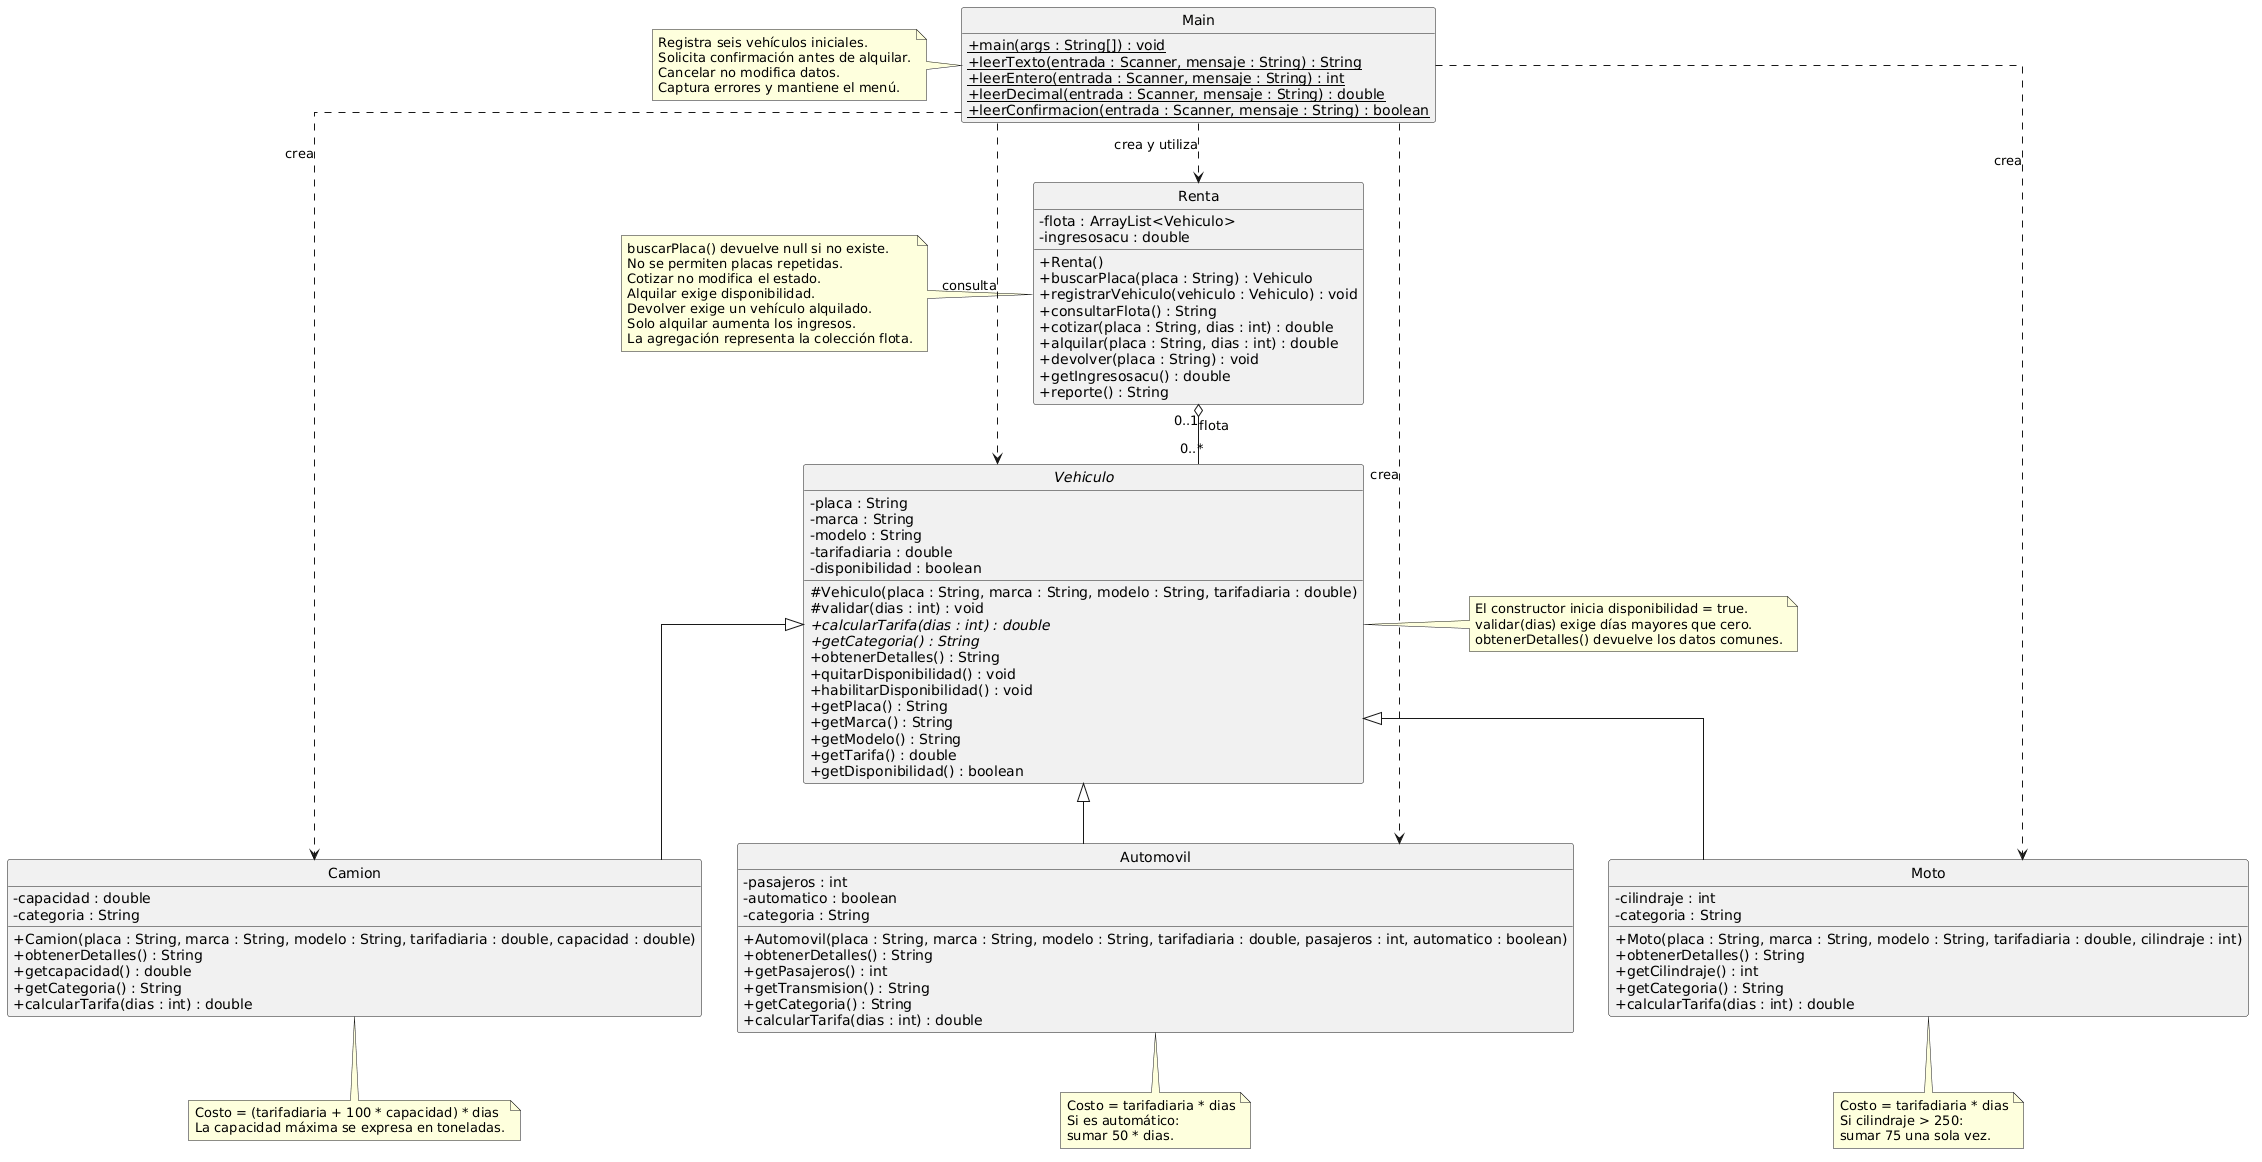

The diagram above was rendered by PlantUML. Its source (embedded in the PNG):
@startuml
top to bottom direction
skinparam classAttributeIconSize 0
skinparam shadowing false
skinparam linetype ortho
hide empty members
hide circles
abstract class Vehiculo {
    - placa : String
    - marca : String
    - modelo : String
    - tarifadiaria : double
    - disponibilidad : boolean
    # Vehiculo(placa : String, marca : String, modelo : String, tarifadiaria : double)
    # validar(dias : int) : void
    + {abstract} calcularTarifa(dias : int) : double
    + {abstract} getCategoria() : String
    + obtenerDetalles() : String
    + quitarDisponibilidad() : void
    + habilitarDisponibilidad() : void
    + getPlaca() : String
    + getMarca() : String
    + getModelo() : String
    + getTarifa() : double
    + getDisponibilidad() : boolean
}

class Automovil {
    - pasajeros : int
    - automatico : boolean
    - categoria : String
    + Automovil(placa : String, marca : String, modelo : String, tarifadiaria : double, pasajeros : int, automatico : boolean)
    + obtenerDetalles() : String
    + getPasajeros() : int
    + getTransmision() : String
    + getCategoria() : String
    + calcularTarifa(dias : int) : double
}

class Moto {
    - cilindraje : int
    - categoria : String
    + Moto(placa : String, marca : String, modelo : String, tarifadiaria : double, cilindraje : int)
    + obtenerDetalles() : String
    + getCilindraje() : int
    + getCategoria() : String
    + calcularTarifa(dias : int) : double
}

class Camion {
    - capacidad : double
    - categoria : String
    + Camion(placa : String, marca : String, modelo : String, tarifadiaria : double, capacidad : double)
    + obtenerDetalles() : String
    + getcapacidad() : double
    + getCategoria() : String
    + calcularTarifa(dias : int) : double
}

class Renta {
    - flota : ArrayList<Vehiculo>
    - ingresosacu : double
    + Renta()
    + buscarPlaca(placa : String) : Vehiculo
    + registrarVehiculo(vehiculo : Vehiculo) : void
    + consultarFlota() : String
    + cotizar(placa : String, dias : int) : double
    + alquilar(placa : String, dias : int) : double
    + devolver(placa : String) : void
    + getIngresosacu() : double
    + reporte() : String
}

class Main {
    + {static} main(args : String[]) : void
    + {static} leerTexto(entrada : Scanner, mensaje : String) : String
    + {static} leerEntero(entrada : Scanner, mensaje : String) : int
    + {static} leerDecimal(entrada : Scanner, mensaje : String) : double
    + {static} leerConfirmacion(entrada : Scanner, mensaje : String) : boolean
}

Vehiculo <|-- Automovil
Vehiculo <|-- Moto
Vehiculo <|-- Camion
Renta "0..1" o-- "0..*" Vehiculo : flota
Main ..> Renta : crea y utiliza
Main ..> Vehiculo : consulta
Main ..> Automovil : crea
Main ..> Moto : crea
Main ..> Camion : crea

note right of Vehiculo
    El constructor inicia disponibilidad = true.
    validar(dias) exige días mayores que cero.
    obtenerDetalles() devuelve los datos comunes.
end note

note bottom of Automovil
    Costo = tarifadiaria * dias
    Si es automático:
    sumar 50 * dias.
end note

note bottom of Moto
    Costo = tarifadiaria * dias
    Si cilindraje > 250:
    sumar 75 una sola vez.
end note

note bottom of Camion
    Costo = (tarifadiaria + 100 * capacidad) * dias
    La capacidad máxima se expresa en toneladas.
end note

note left of Renta
    buscarPlaca() devuelve null si no existe.
    No se permiten placas repetidas.
    Cotizar no modifica el estado.
    Alquilar exige disponibilidad.
    Devolver exige un vehículo alquilado.
    Solo alquilar aumenta los ingresos.
    La agregación representa la colección flota.
end note

note left of Main
    Registra seis vehículos iniciales.
    Solicita confirmación antes de alquilar.
    Cancelar no modifica datos.
    Captura errores y mantiene el menú.
end note
@enduml